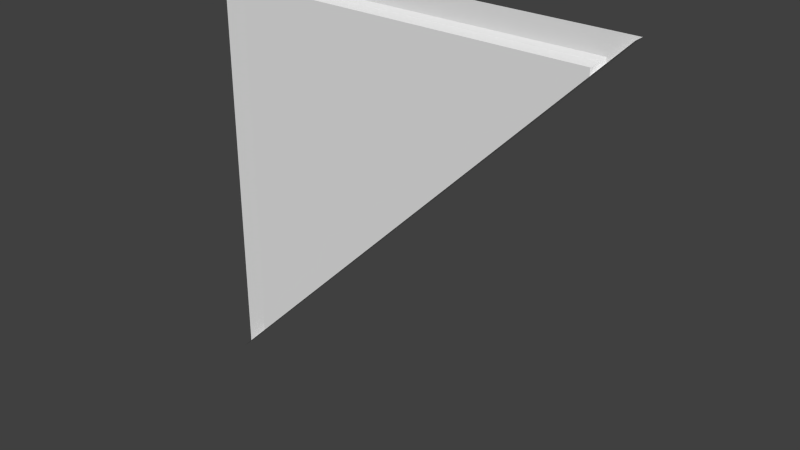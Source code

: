 # Source: sec1_1c_slice45.blend  (saved by Blender 2.76.0; exported with 4.5.12 LTS)
import bpy
from mathutils import Matrix  # noqa: F401  (used for matrix-valued properties, if any)

bpy.ops.wm.read_factory_settings(use_empty=True)
scene = bpy.context.scene
scene.name = 'Scene'

# ---- collections
col_collection_7 = bpy.data.collections.new('Collection 7'); scene.collection.children.link(col_collection_7)

# ---- materials (node trees are filled in below, after node groups)
mat_sec1_1c = bpy.data.materials.new('sec1_1c')
mat_sec1_1c.alpha_threshold = 0.0
mat_sec1_1c.use_transparent_shadow = False
mat_sec1_1c.roughness = 0.5
mat_sec1_1c.specular_intensity = 0.0
mat_sec1_1c.line_color = (0.0, 0.0, 0.0, 1.0)

# ---- material node trees

# ---- world
world_world = bpy.data.worlds.new('World'); scene.world = world_world
world_world.color = (0.05088, 0.05088, 0.05088)
world_world.use_sun_shadow = False
world_world.sun_shadow_jitter_overblur = 0.0
world_world.cycles.sampling_method = 'NONE'
world_world.cycles.sample_map_resolution = 256

# ---- meshes
me_sec1_1c_png = bpy.data.meshes.new('sec1_1c.png')
me_sec1_1c_png.from_pydata([(-1.28, -1.28, 1.28), (-1.28, 1.28, 1.28), (1.28, 1.28, 1.28), (1.08, 1.12, 1.34), (-1.08, 1.12, 1.34), (1.12, 1.16, 1.28), (-1.12, 1.16, 1.28), (1.28, 1.28, 1.34), (1.1, 1.14, 1.3), (-1.28, -1.28, 1.34), (-1.1, 1.14, 1.3), (-1.12, -1.12, 1.28), (1.1, 1.1, 1.3), (-1.08, -1.08, 1.34), (-1.1, -1.1, 1.3), (1.12, 1.12, 1.28), (1.08, 1.08, 1.34)], [], [(11, 0, 1), (5, 6, 1), (13, 16, 12), (12, 15, 11), (10, 14, 11), (8, 10, 6), (13, 14, 10), (4, 10, 8), (2, 15, 5), (15, 12, 8), (12, 16, 3), (9, 11, 13), (16, 13, 4), (16, 12, 15), (6, 11, 1), (2, 5, 1), (14, 13, 12), (14, 12, 11), (6, 10, 11), (5, 8, 6), (4, 13, 10), (3, 4, 8), (5, 15, 8), (8, 12, 3), (14, 13, 11), (9, 0, 11), (3, 16, 4), (15, 2, 7), (7, 16, 15)])
_uv = me_sec1_1c_png.uv_layers.new(name='UVMap')
_uv.uv.foreach_set('vector', [0.9375, 0.06254, 1.0, 0.0, 1.0, 1.0, 0.06256, 0.953, 0.9375, 0.953, 1.0, 1.0, 0.6588, 0.9489, 0.6588, 0.9489, 0.6588, 0.9489, 0.6575, 0.9383, 0.6576, 0.9383, 0.6497, 0.9433, 0.9296, 0.9452, 0.9296, 0.07037, 0.9375, 0.06254, 0.07045, 0.9452, 0.9296, 0.9452, 0.9375, 0.953, 0.9219, 0.07811, 0.9296, 0.07037, 0.9296, 0.9452, 0.9219, 0.9375, 0.9296, 0.9452, 0.07045, 0.9452, 0.0, 1.0, 0.06256, 0.9374, 0.06256, 0.953, 0.06256, 0.9374, 0.07045, 0.9296, 0.07045, 0.9452, 0.07045, 0.9296, 0.07812, 0.9219, 0.07812, 0.9375, 0.0, 0.0, 0.9375, 0.06254, 0.9219, 0.07811, 0.07812, 0.9219, 0.9219, 0.07811, 0.9219, 0.9375, 0.07812, 0.9219, 0.07045, 0.9296, 0.06256, 0.9374, 0.9375, 0.953, 0.9375, 0.06254, 1.0, 1.0, 0.0, 1.0, 0.06256, 0.953, 1.0, 1.0, 0.6588, 0.9489, 0.6588, 0.9489, 0.6588, 0.9489, 0.6498, 0.9433, 0.6575, 0.9383, 0.6497, 0.9433, 0.9375, 0.953, 0.9296, 0.9452, 0.9375, 0.06254, 0.06256, 0.953, 0.07045, 0.9452, 0.9375, 0.953, 0.9219, 0.9375, 0.9219, 0.07811, 0.9296, 0.9452, 0.07812, 0.9375, 0.9219, 0.9375, 0.07045, 0.9452, 0.06256, 0.953, 0.06256, 0.9374, 0.07045, 0.9452, 0.07045, 0.9452, 0.07045, 0.9296, 0.07812, 0.9375, 0.9296, 0.07037, 0.9219, 0.07811, 0.9375, 0.06254, 0.0, 0.0, 1.0, 0.0, 0.9375, 0.06254, 0.07812, 0.9375, 0.07812, 0.9219, 0.9219, 0.9375, 0.06256, 0.9374, 0.0, 1.0, 0.0, 0.0, 0.0, 0.0, 0.07812, 0.9219, 0.06256, 0.9374])
me_sec1_1c_png.materials.append(mat_sec1_1c)
me_sec1_1c_png.use_remesh_preserve_volume = False
me_sec1_1c_png.use_remesh_preserve_attributes = False
me_sec1_1c_png.use_mirror_vertex_groups = False
me_sec1_1c_png.update()

# ---- objects
ob_sec1_1c_mesh = bpy.data.objects.new('sec1_1c_mesh', me_sec1_1c_png)

# ---- transforms, parenting, visibility, modifiers, constraints
ob_sec1_1c_mesh.location = (0.0, 0.0, 0.0)
ob_sec1_1c_mesh.rotation_euler = (1.571, 0.0, 0.0)
ob_sec1_1c_mesh.lineart.crease_threshold = 0.0

# ---- collection membership
col_collection_7.objects.link(ob_sec1_1c_mesh)

# ---- scene / render settings (as saved in the file)
scene.frame_start = 1; scene.frame_end = 2; scene.frame_set(1)
scene.render.engine = 'BLENDER_EEVEE_NEXT'
scene.render.image_settings.color_mode = 'RGB'
scene.render.image_settings.compression = 90
scene.render.resolution_percentage = 50
scene.render.dither_intensity = 0.0
scene.render.bake_margin = 2
scene.render.bake_bias = 0.0
scene.cycles.use_denoising = False
scene.cycles.samples = 10
scene.cycles.sampling_pattern = 'TABULATED_SOBOL'
scene.cycles.light_sampling_threshold = 0.0
scene.cycles.use_adaptive_sampling = False
scene.cycles.use_light_tree = False
scene.cycles.blur_glossy = 0.0
scene.cycles.volume_bounces = 1
scene.cycles.pixel_filter_type = 'GAUSSIAN'
scene.cycles.sample_clamp_indirect = 0.0
scene.view_settings.view_transform = 'Standard'
bpy.context.view_layer.update()

# ---- added for rendering (the .blend has no active camera and no usable light): camera, sun
cam_auto = bpy.data.cameras.new('AutoCamera')
cam_auto.lens = 50.0
cam_auto.sensor_width = 36.0
cam_auto.clip_end = 1000.0
ob_auto_camera = bpy.data.objects.new('AutoCamera', cam_auto)
scene.collection.objects.link(ob_auto_camera)
ob_auto_camera.location = (3.35013, -5.33016, 2.6801)
ob_auto_camera.rotation_euler = (1.09748, -7.21219e-08, 0.694738)
scene.camera = ob_auto_camera
light_auto_sun = bpy.data.lights.new('AutoSun', 'SUN')
light_auto_sun.energy = 3.0
light_auto_sun.angle = 0.0523599
ob_auto_sun = bpy.data.objects.new('AutoSun', light_auto_sun)
scene.collection.objects.link(ob_auto_sun)
ob_auto_sun.rotation_euler = (0.872665, 0.174533, 0.523599)
bpy.context.view_layer.update()
